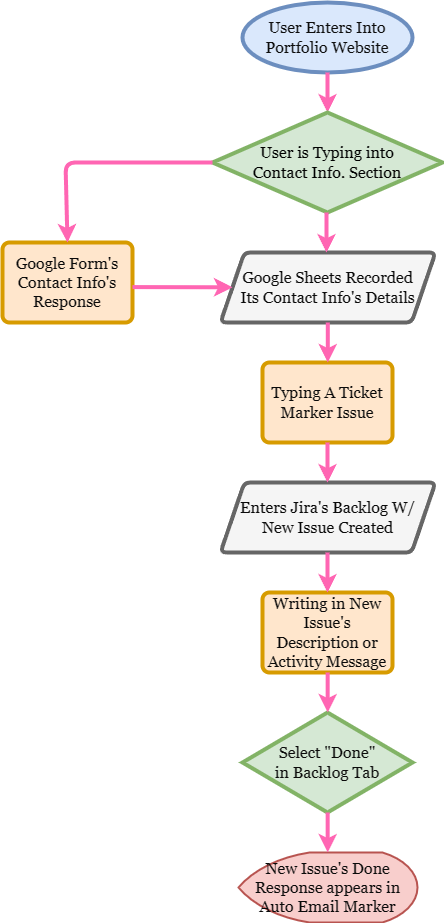

The diagram above was exported from draw.io. Its source (the exported page's mxGraphModel, read from the mxfile embedded in the PNG):
<mxGraphModel dx="975" dy="1940" grid="1" gridSize="10" guides="1" tooltips="1" connect="1" arrows="1" fold="1" page="1" pageScale="1" pageWidth="850" pageHeight="1400" math="0" shadow="0">
  <root>
    <mxCell id="0" />
    <mxCell id="1" parent="0" />
    <mxCell id="ASlKm59jhfKegYvq84GY-1" value="&lt;font color=&quot;#0d0d0d&quot;&gt;User Enters Into Portfolio Website&lt;/font&gt;" style="strokeWidth=4;shape=mxgraph.flowchart.start_1;fillColor=#dae8fc;strokeColor=#6c8ebf;fontSize=16;fontFamily=Georgia;whiteSpace=wrap;html=1;" vertex="1" parent="1">
      <mxGeometry x="340" y="-1390" width="170" height="70" as="geometry" />
    </mxCell>
    <mxCell id="ASlKm59jhfKegYvq84GY-3" value="" style="endArrow=classic;html=1;rounded=1;strokeWidth=4;strokeColor=#FF66B3;" edge="1" parent="1">
      <mxGeometry width="50" height="50" relative="1" as="geometry">
        <mxPoint x="425" y="-1320" as="sourcePoint" />
        <mxPoint x="425" y="-1280" as="targetPoint" />
      </mxGeometry>
    </mxCell>
    <mxCell id="ASlKm59jhfKegYvq84GY-6" value="&lt;font face=&quot;Georgia&quot; color=&quot;#000000&quot;&gt;&lt;span style=&quot;font-size: 16px;&quot;&gt;User is Typing into&lt;/span&gt;&lt;br style=&quot;font-size: 16px;&quot;&gt;&lt;span style=&quot;font-size: 16px;&quot;&gt;Contact Info. Section&lt;/span&gt;&lt;/font&gt;" style="strokeWidth=4;html=1;shape=mxgraph.flowchart.decision;whiteSpace=wrap;fillColor=#d5e8d4;strokeColor=#82b366;" vertex="1" parent="1">
      <mxGeometry x="310" y="-1280" width="230" height="100" as="geometry" />
    </mxCell>
    <mxCell id="ASlKm59jhfKegYvq84GY-7" value="&lt;font face=&quot;Georgia&quot; color=&quot;#0a0a0a&quot;&gt;Google Form's&lt;br&gt;Contact Info's&lt;br&gt;Response&lt;br&gt;&lt;/font&gt;" style="rounded=1;whiteSpace=wrap;html=1;absoluteArcSize=1;arcSize=14;strokeWidth=4;fontSize=16;fillColor=#ffe6cc;strokeColor=#d79b00;" vertex="1" parent="1">
      <mxGeometry x="100" y="-1150" width="130" height="80" as="geometry" />
    </mxCell>
    <mxCell id="ASlKm59jhfKegYvq84GY-10" value="&lt;font face=&quot;Georgia&quot;&gt;Google Sheets Recorded&lt;br&gt;Its Contact Info's Details&lt;/font&gt;" style="shape=parallelogram;html=1;strokeWidth=4;perimeter=parallelogramPerimeter;whiteSpace=wrap;rounded=1;arcSize=12;size=0.1111111111111111;fontSize=16;fontColor=#0A0A0A;fillColor=#f5f5f5;strokeColor=#666666;" vertex="1" parent="1">
      <mxGeometry x="318" y="-1140" width="215" height="70" as="geometry" />
    </mxCell>
    <mxCell id="ASlKm59jhfKegYvq84GY-11" value="" style="endArrow=classic;html=1;rounded=1;strokeWidth=4;fontFamily=Georgia;fontSize=16;fontColor=#0A0A0A;strokeColor=#FF66B3;exitX=0;exitY=0.5;exitDx=0;exitDy=0;exitPerimeter=0;entryX=0.5;entryY=0;entryDx=0;entryDy=0;" edge="1" parent="1" source="ASlKm59jhfKegYvq84GY-6" target="ASlKm59jhfKegYvq84GY-7">
      <mxGeometry width="50" height="50" relative="1" as="geometry">
        <mxPoint x="300" y="-1230" as="sourcePoint" />
        <mxPoint x="163" y="-1150" as="targetPoint" />
        <Array as="points">
          <mxPoint x="163" y="-1230" />
        </Array>
      </mxGeometry>
    </mxCell>
    <mxCell id="ASlKm59jhfKegYvq84GY-13" value="" style="endArrow=classic;html=1;rounded=1;strokeWidth=4;strokeColor=#FF66B3;" edge="1" parent="1">
      <mxGeometry width="50" height="50" relative="1" as="geometry">
        <mxPoint x="424" y="-1180" as="sourcePoint" />
        <mxPoint x="424" y="-1140" as="targetPoint" />
      </mxGeometry>
    </mxCell>
    <mxCell id="ASlKm59jhfKegYvq84GY-14" value="" style="endArrow=classic;html=1;rounded=1;strokeWidth=4;strokeColor=#FF66B3;" edge="1" parent="1" target="ASlKm59jhfKegYvq84GY-10">
      <mxGeometry width="50" height="50" relative="1" as="geometry">
        <mxPoint x="230" y="-1105.42" as="sourcePoint" />
        <mxPoint x="280" y="-1105.42" as="targetPoint" />
      </mxGeometry>
    </mxCell>
    <mxCell id="ASlKm59jhfKegYvq84GY-16" value="&lt;font face=&quot;Georgia&quot; color=&quot;#0a0a0a&quot;&gt;Typing A Ticket Marker Issue&lt;br&gt;&lt;/font&gt;" style="rounded=1;whiteSpace=wrap;html=1;absoluteArcSize=1;arcSize=14;strokeWidth=4;fontSize=16;fillColor=#ffe6cc;strokeColor=#d79b00;" vertex="1" parent="1">
      <mxGeometry x="360" y="-1030" width="130" height="80" as="geometry" />
    </mxCell>
    <mxCell id="ASlKm59jhfKegYvq84GY-20" value="&lt;font face=&quot;Georgia&quot;&gt;Enters Jira's Backlog W/&lt;br&gt;New Issue Created&lt;br&gt;&lt;/font&gt;" style="shape=parallelogram;html=1;strokeWidth=4;perimeter=parallelogramPerimeter;whiteSpace=wrap;rounded=1;arcSize=12;size=0.1111111111111111;fontSize=16;fontColor=#0A0A0A;fillColor=#f5f5f5;strokeColor=#666666;" vertex="1" parent="1">
      <mxGeometry x="318" y="-910" width="215" height="70" as="geometry" />
    </mxCell>
    <mxCell id="ASlKm59jhfKegYvq84GY-21" value="&lt;font face=&quot;Georgia&quot; color=&quot;#0a0a0a&quot;&gt;Writing in New Issue's Description or Activity Message&lt;br&gt;&lt;/font&gt;" style="rounded=1;whiteSpace=wrap;html=1;absoluteArcSize=1;arcSize=14;strokeWidth=4;fontSize=16;fillColor=#ffe6cc;strokeColor=#d79b00;" vertex="1" parent="1">
      <mxGeometry x="360" y="-800" width="130" height="80" as="geometry" />
    </mxCell>
    <mxCell id="ASlKm59jhfKegYvq84GY-22" value="" style="endArrow=classic;html=1;rounded=1;strokeWidth=4;strokeColor=#FF66B3;" edge="1" parent="1">
      <mxGeometry width="50" height="50" relative="1" as="geometry">
        <mxPoint x="425" y="-950" as="sourcePoint" />
        <mxPoint x="425" y="-910" as="targetPoint" />
      </mxGeometry>
    </mxCell>
    <mxCell id="ASlKm59jhfKegYvq84GY-23" value="" style="endArrow=classic;html=1;rounded=1;strokeWidth=4;strokeColor=#FF66B3;" edge="1" parent="1">
      <mxGeometry width="50" height="50" relative="1" as="geometry">
        <mxPoint x="425.3" y="-1070" as="sourcePoint" />
        <mxPoint x="425.3" y="-1030" as="targetPoint" />
      </mxGeometry>
    </mxCell>
    <mxCell id="ASlKm59jhfKegYvq84GY-24" value="" style="endArrow=classic;html=1;rounded=1;strokeWidth=4;strokeColor=#FF66B3;" edge="1" parent="1">
      <mxGeometry width="50" height="50" relative="1" as="geometry">
        <mxPoint x="425" y="-840" as="sourcePoint" />
        <mxPoint x="425" y="-800" as="targetPoint" />
      </mxGeometry>
    </mxCell>
    <mxCell id="ASlKm59jhfKegYvq84GY-25" value="&lt;font color=&quot;#0a0a0a&quot; style=&quot;&quot; face=&quot;Georgia&quot;&gt;&lt;font style=&quot;font-size: 16px;&quot;&gt;&lt;span style=&quot;font-size: 16px;&quot;&gt;Select &quot;Done&quot;&lt;br&gt;&lt;/span&gt;&lt;/font&gt;&lt;font style=&quot;font-size: 16px;&quot;&gt;in&lt;/font&gt;&lt;/font&gt;&lt;font color=&quot;#0a0a0a&quot; style=&quot;font-size: 16px;&quot; face=&quot;Georgia&quot;&gt;&amp;nbsp;Backlog Tab&lt;/font&gt;" style="strokeWidth=4;html=1;shape=mxgraph.flowchart.decision;whiteSpace=wrap;fillColor=#d5e8d4;strokeColor=#82b366;" vertex="1" parent="1">
      <mxGeometry x="340" y="-680" width="170" height="100" as="geometry" />
    </mxCell>
    <mxCell id="ASlKm59jhfKegYvq84GY-26" value="" style="endArrow=classic;html=1;rounded=1;strokeWidth=4;strokeColor=#FF66B3;" edge="1" parent="1">
      <mxGeometry width="50" height="50" relative="1" as="geometry">
        <mxPoint x="425.16" y="-720" as="sourcePoint" />
        <mxPoint x="425.16" y="-680" as="targetPoint" />
      </mxGeometry>
    </mxCell>
    <mxCell id="ASlKm59jhfKegYvq84GY-27" value="&lt;font color=&quot;#0a0a0a&quot;&gt;New Issue's Done&lt;br&gt;Response appears in&lt;br&gt;Auto Email Marker&lt;/font&gt;" style="strokeWidth=2;html=1;shape=mxgraph.flowchart.display;whiteSpace=wrap;fontFamily=Georgia;fontSize=16;fillColor=#f8cecc;strokeColor=#b85450;" vertex="1" parent="1">
      <mxGeometry x="336" y="-540" width="179" height="70" as="geometry" />
    </mxCell>
    <mxCell id="ASlKm59jhfKegYvq84GY-28" value="" style="endArrow=classic;html=1;rounded=1;strokeWidth=4;strokeColor=#FF66B3;" edge="1" parent="1">
      <mxGeometry width="50" height="50" relative="1" as="geometry">
        <mxPoint x="425.1600000000001" y="-580" as="sourcePoint" />
        <mxPoint x="425.1600000000001" y="-540" as="targetPoint" />
      </mxGeometry>
    </mxCell>
  </root>
</mxGraphModel>